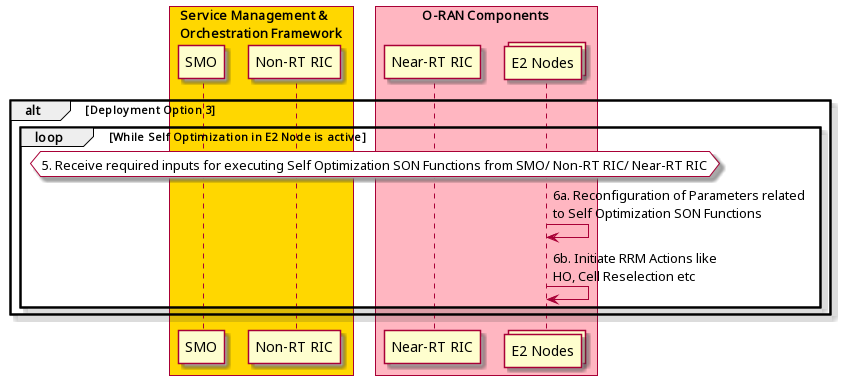

The diagram above was rendered by PlantUML. Its source (embedded in the PNG):
@startuml
skin rose
skinparam ParticipantPadding 5
skinparam BoxPadding 10
skinparam lifelineStrategy solid
box "Service Management & \nOrchestration Framework" #gold
participant "SMO" as smo
Participant "Non-RT RIC" as nonrt
end box
box "O-RAN Components" #lightpink
participant “Near-RT RIC” as ric
collections “E2 Nodes” as e2node
endbox
alt Deployment Option 3
'group Self Optimization SON Functions in E2 Node Loop
loop While Self Optimization in E2 Node is active
hnote over smo, e2node #white: 5. Receive required inputs for executing Self Optimization SON Functions from SMO/ Non-RT RIC/ Near-RT RIC
e2node->e2node: 6a. Reconfiguration of Parameters related \nto Self Optimization SON Functions
e2node->e2node: 6b. Initiate RRM Actions like \nHO, Cell Reselection etc
end
end
@enduml